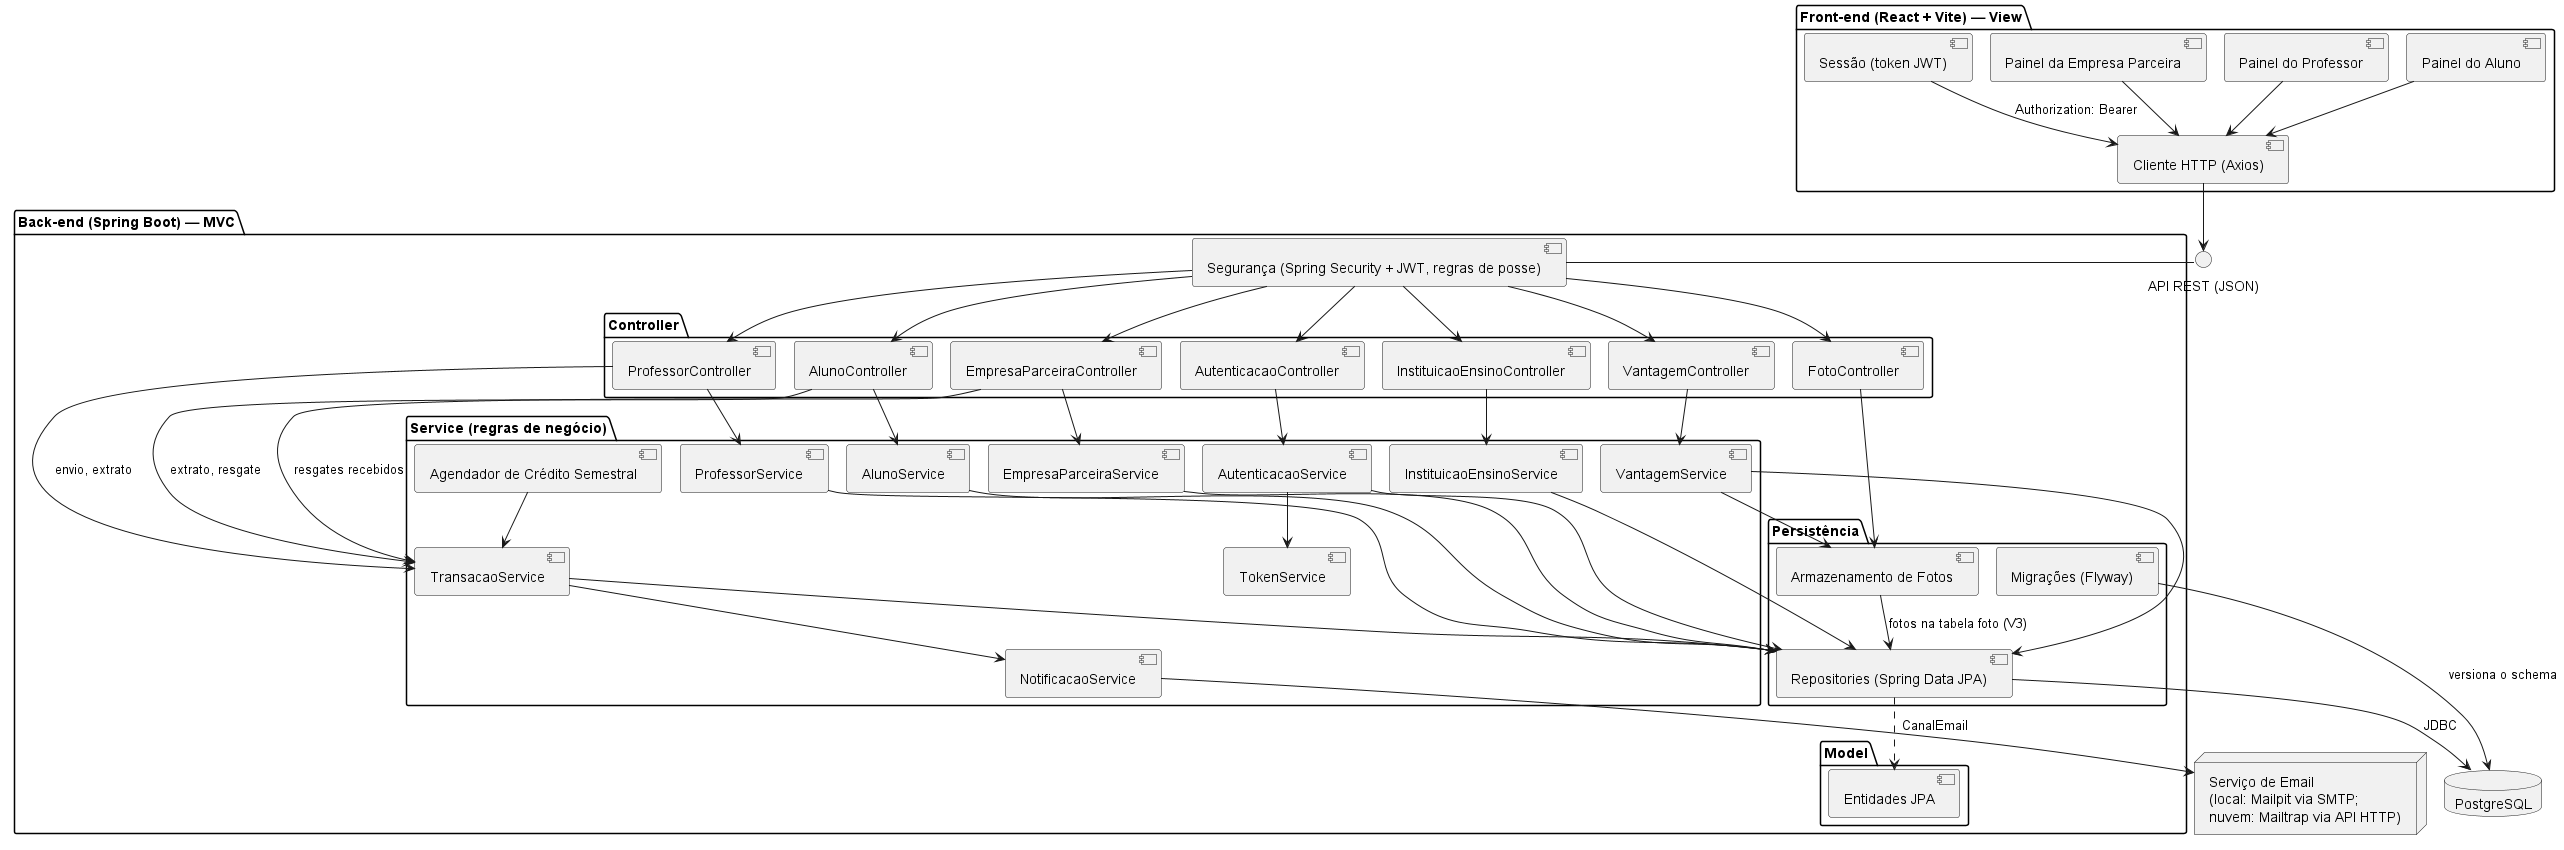

The diagram above was rendered by PlantUML. Its source (embedded in the PNG):
@startuml Sistema de Moeda Estudantil - Diagrama de Componentes

!pragma layout smetana
skinparam componentStyle uml2

package "Front-end (React + Vite) — View" {
  component "Painel do Aluno" as PagAluno
  component "Painel do Professor" as PagProf
  component "Painel da Empresa Parceira" as PagEmp
  component "Sessão (token JWT)" as Sessao
  component "Cliente HTTP (Axios)" as Http
}

package "Back-end (Spring Boot) — MVC" {

  component "Segurança (Spring Security + JWT, regras de posse)" as Sec

  package "Controller" {
    component "AutenticacaoController" as CAuth
    component "AlunoController" as CAluno
    component "ProfessorController" as CProf
    component "EmpresaParceiraController" as CEmp
    component "VantagemController" as CVant
    component "InstituicaoEnsinoController" as CInst
    component "FotoController" as CFoto
  }

  package "Service (regras de negócio)" {
    component "AutenticacaoService" as SAuth
    component "TokenService" as SToken
    component "AlunoService" as SAluno
    component "ProfessorService" as SProf
    component "EmpresaParceiraService" as SEmp
    component "VantagemService" as SVant
    component "InstituicaoEnsinoService" as SInst
    component "TransacaoService" as STrans
    component "NotificacaoService" as SNotif
    component "Agendador de Crédito Semestral" as Job
  }

  package "Model" {
    component "Entidades JPA" as Entidades
  }

  package "Persistência" {
    component "Repositories (Spring Data JPA)" as Repo
    component "Armazenamento de Fotos" as Fotos
    component "Migrações (Flyway)" as Flyway
  }
}

database "PostgreSQL" as DB
node "Serviço de Email\n(local: Mailpit via SMTP;\nnuvem: Mailtrap via API HTTP)" as SMTP

interface "API REST (JSON)" as API

PagAluno --> Http
PagProf --> Http
PagEmp --> Http
Sessao --> Http : Authorization: Bearer
Http --> API
API - Sec
Sec --> CAuth
Sec --> CAluno
Sec --> CProf
Sec --> CEmp
Sec --> CVant
Sec --> CInst
Sec --> CFoto

CAuth --> SAuth
SAuth --> SToken
CAluno --> SAluno
CAluno --> STrans : extrato, resgate
CProf --> SProf
CProf --> STrans : envio, extrato
CEmp --> SEmp
CEmp --> STrans : resgates recebidos
CVant --> SVant
CInst --> SInst
CFoto --> Fotos
Job --> STrans

STrans --> SNotif
SVant --> Fotos

SAuth --> Repo
SAluno --> Repo
SProf --> Repo
SEmp --> Repo
SVant --> Repo
SInst --> Repo
STrans --> Repo
Repo ..> Entidades
Repo --> DB : JDBC
Flyway --> DB : versiona o schema
Fotos --> Repo : fotos na tabela foto (V3)
SNotif --> SMTP : CanalEmail

@enduml